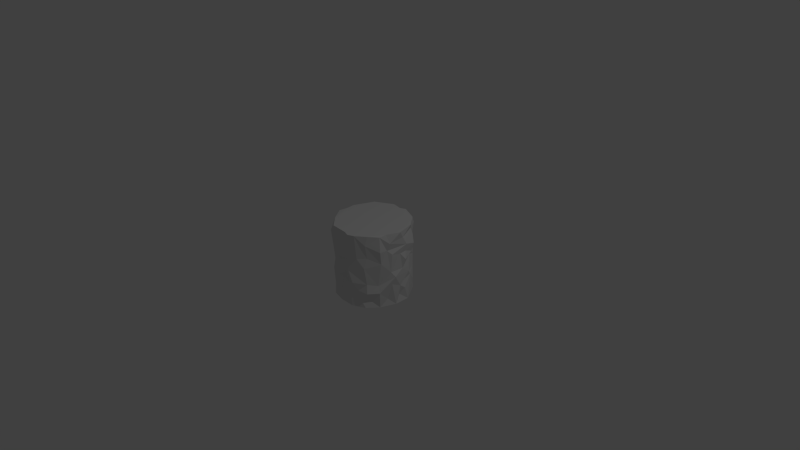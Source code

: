 # Source: Cable.blend  (saved by Blender 2.76.0; exported with 4.5.12 LTS)
import bpy
from mathutils import Matrix  # noqa: F401  (used for matrix-valued properties, if any)

bpy.ops.wm.read_factory_settings(use_empty=True)
scene = bpy.context.scene
scene.name = 'Scene'

# ---- collections
col_collection_1 = bpy.data.collections.new('Collection 1'); scene.collection.children.link(col_collection_1)

# ---- world
world_world = bpy.data.worlds.new('World'); scene.world = world_world
world_world.color = (0.05088, 0.05088, 0.05088)
world_world.use_sun_shadow = False
world_world.sun_shadow_jitter_overblur = 0.0
world_world.cycles.sampling_method = 'MANUAL'
world_world.cycles.sample_map_resolution = 256

# ---- cameras
cam_camera = bpy.data.cameras.new('Camera')
cam_camera.clip_end = 100.0
cam_camera.lens = 35.0
cam_camera.sensor_width = 32.0
cam_camera.sensor_height = 18.0
cam_camera.ortho_scale = 7.314
cam_camera.dof.focus_distance = 0.0
cam_camera.dof.aperture_fstop = 128.0

# ---- lights
light_lamp = bpy.data.lights.new('Lamp', 'POINT')
light_lamp.transmission_factor = 0.0
light_lamp.cutoff_distance = 30.0
light_lamp.energy = 100.0
light_lamp.shadow_buffer_clip_start = 1.001
light_lamp.shadow_soft_size = 0.1
light_lamp.shadow_maximum_resolution = 0.006
light_lamp.use_absolute_resolution = True
light_lamp.cycles.use_multiple_importance_sampling = False

# ---- meshes
me_cylinder = bpy.data.meshes.new('Cylinder')
me_cylinder.from_pydata([(0.004866, 0.5034, -0.5024), (0.007673, 0.4665, 0.5022), (0.1163, 0.4714, -0.5024), (0.07957, 0.5139, 0.5022), (0.1711, 0.4778, -0.5024), (0.1714, 0.4516, 0.5022), (0.2626, 0.4201, -0.5024), (0.2744, 0.4185, 0.5022), (0.3596, 0.3469, -0.5024), (0.3532, 0.3594, 0.5022), (0.4247, 0.2422, -0.5024), (0.4183, 0.2768, 0.5022), (0.4614, 0.1918, -0.5024), (0.4664, 0.187, 0.5022), (0.4845, 0.1115, -0.5024), (0.4929, 0.07864, 0.5022), (0.5017, -0.02325, -0.5024), (0.5142, -0.006698, 0.5022), (0.4732, -0.09026, -0.5024), (0.4742, -0.1153, 0.5022), (0.4735, -0.1777, -0.5024), (0.4364, -0.1825, 0.5022), (0.4123, -0.2735, -0.5024), (0.425, -0.2805, 0.5022), (0.3795, -0.3826, -0.5024), (0.3515, -0.3564, 0.5022), (0.2788, -0.416, -0.5024), (0.2553, -0.4265, 0.5022), (0.1876, -0.464, -0.5024), (0.2063, -0.4698, 0.5022), (0.09738, -0.4913, -0.5024), (0.08289, -0.5086, 0.5022), (0.0143, -0.495, -0.5024), (0.02047, -0.4805, 0.5022), (-0.09997, -0.4963, -0.5024), (-0.09312, -0.4782, 0.5022), (-0.1891, -0.4659, -0.5024), (-0.2115, -0.4655, 0.5022), (-0.2796, -0.4298, -0.5024), (-0.2778, -0.4157, 0.5022), (-0.3313, -0.3305, -0.5024), (-0.3532, -0.354, 0.5022), (-0.4035, -0.2931, -0.5024), (-0.3905, -0.2595, 0.5022), (-0.4378, -0.207, -0.5024), (-0.4492, -0.1944, 0.5022), (-0.5101, -0.08634, -0.5024), (-0.5049, -0.1062, 0.5022), (-0.4998, 0.0003834, -0.5024), (-0.4746, -0.002204, 0.5022), (-0.4766, 0.07707, -0.5024), (-0.4949, 0.1056, 0.5022), (-0.4466, 0.1736, -0.5024), (-0.4383, 0.1886, 0.5022), (-0.415, 0.3124, -0.5024), (-0.4178, 0.2533, 0.5022), (-0.3524, 0.3484, -0.5024), (-0.3721, 0.3603, 0.5022), (-0.279, 0.4163, -0.5024), (-0.2838, 0.404, 0.5022), (-0.192, 0.442, -0.5024), (-0.1679, 0.4738, 0.5022), (-0.07655, 0.4906, -0.5024), (-0.08474, 0.4921, 0.5022), (0.0266, 0.4877, -0.3922), (-0.01689, 0.5135, -0.3038), (0.001848, 0.5071, -0.203), (0.01258, 0.52, -0.1063), (0.005949, 0.5134, 0.01116), (0.01804, 0.5223, 0.09866), (0.01545, 0.5153, 0.1869), (0.0005878, 0.4788, 0.2724), (0.01333, 0.5071, 0.4017), (0.1011, 0.4762, 0.4038), (0.08539, 0.4863, 0.3109), (0.09532, 0.5194, 0.1993), (0.07766, 0.4915, 0.09958), (0.08554, 0.5045, 0.02847), (0.08107, 0.4768, -0.09544), (0.1009, 0.5061, -0.1927), (0.1039, 0.4629, -0.3119), (0.09953, 0.4895, -0.3971), (0.2257, 0.4773, 0.4092), (0.1952, 0.4639, 0.3012), (0.1769, 0.4497, 0.1881), (0.1583, 0.4453, 0.1054), (0.1924, 0.474, -0.01409), (0.2174, 0.432, -0.09543), (0.1958, 0.4527, -0.1947), (0.206, 0.4744, -0.2964), (0.1865, 0.4587, -0.3975), (0.2865, 0.4496, 0.3951), (0.2791, 0.4224, 0.3027), (0.269, 0.4161, 0.1941), (0.2787, 0.4263, 0.09884), (0.2778, 0.4044, 0.003576), (0.2794, 0.3884, -0.1042), (0.268, 0.4038, -0.204), (0.2706, 0.4051, -0.283), (0.2812, 0.4222, -0.4365), (0.3438, 0.3341, 0.4137), (0.3746, 0.3374, 0.3157), (0.3467, 0.3487, 0.2024), (0.3752, 0.3639, 0.09329), (0.3439, 0.3545, -0.002806), (0.3548, 0.3718, -0.1085), (0.3459, 0.3394, -0.1789), (0.3524, 0.353, -0.2988), (0.3512, 0.3539, -0.407), (0.4028, 0.267, 0.385), (0.4385, 0.2714, 0.2901), (0.4425, 0.2901, 0.2083), (0.4113, 0.2783, 0.1027), (0.4042, 0.2637, -0.022), (0.4188, 0.2636, -0.09343), (0.4205, 0.2532, -0.2131), (0.4199, 0.2801, -0.3024), (0.4108, 0.2732, -0.4052), (0.4399, 0.1814, 0.4024), (0.4639, 0.1896, 0.2957), (0.4595, 0.1969, 0.2008), (0.4571, 0.1817, 0.09211), (0.4622, 0.1908, -0.001455), (0.46, 0.1926, -0.09893), (0.4788, 0.1917, -0.1688), (0.4687, 0.191, -0.2877), (0.4662, 0.1921, -0.3863), (0.4813, 0.1013, 0.4094), (0.5126, 0.1144, 0.304), (0.4879, 0.09188, 0.1962), (0.5224, 0.07457, 0.1011), (0.4748, 0.1078, -0.0009576), (0.5022, 0.1129, -0.1234), (0.4663, 0.09292, -0.2134), (0.4888, 0.09857, -0.3019), (0.4936, 0.09787, -0.3991), (0.505, 0.008028, 0.4015), (0.5034, 0.004498, 0.291), (0.4976, 0.000493, 0.1975), (0.4731, -0.01033, 0.09869), (0.497, 0.0104, -0.01664), (0.5096, 0.005642, -0.104), (0.5025, 0.001995, -0.2024), (0.5024, -0.004551, -0.2954), (0.4637, 0.006658, -0.3974), (0.4935, -0.1254, 0.4005), (0.4717, -0.132, 0.2971), (0.4909, -0.1227, 0.2252), (0.4953, -0.113, 0.07634), (0.4806, -0.08626, -0.001284), (0.5189, -0.08673, -0.09397), (0.4877, -0.1016, -0.1994), (0.4918, -0.09965, -0.2999), (0.4909, -0.09795, -0.4063), (0.4686, -0.1928, 0.3946), (0.4367, -0.2069, 0.3138), (0.4644, -0.1687, 0.2149), (0.4657, -0.1989, 0.09778), (0.4665, -0.1869, 0.001462), (0.4608, -0.1915, -0.1174), (0.4787, -0.1879, -0.1931), (0.4589, -0.1754, -0.2999), (0.4356, -0.1634, -0.4108), (0.4001, -0.2915, 0.3682), (0.4456, -0.2832, 0.2909), (0.4173, -0.2848, 0.199), (0.4159, -0.2731, 0.1003), (0.4241, -0.259, 0.01367), (0.4119, -0.2689, -0.08295), (0.4097, -0.2715, -0.2115), (0.4375, -0.2795, -0.2719), (0.4185, -0.279, -0.403), (0.352, -0.333, 0.4236), (0.3507, -0.3494, 0.3004), (0.3389, -0.3512, 0.196), (0.3387, -0.3532, 0.1252), (0.3512, -0.3462, 0.01728), (0.3434, -0.3443, -0.08846), (0.3388, -0.377, -0.2088), (0.3646, -0.3842, -0.2886), (0.3193, -0.3486, -0.4132), (0.299, -0.4232, 0.3966), (0.2765, -0.4124, 0.2995), (0.2517, -0.4216, 0.1918), (0.2814, -0.4175, 0.1022), (0.2803, -0.4153, 0.004968), (0.2881, -0.408, -0.1096), (0.2765, -0.4152, -0.2003), (0.2868, -0.4379, -0.3132), (0.274, -0.416, -0.3988), (0.1816, -0.4727, 0.3862), (0.194, -0.4642, 0.2975), (0.1984, -0.4702, 0.1621), (0.1884, -0.4633, 0.09646), (0.1879, -0.4629, 0.003809), (0.1763, -0.455, -0.1065), (0.1859, -0.4919, -0.1762), (0.2042, -0.4506, -0.2708), (0.1781, -0.4495, -0.404), (0.09264, -0.4952, 0.3926), (0.07294, -0.4931, 0.2994), (0.07252, -0.4778, 0.1861), (0.1005, -0.4925, 0.09771), (0.1012, -0.5081, 0.01455), (0.1222, -0.5009, -0.1089), (0.1013, -0.4968, -0.1963), (0.09072, -0.4795, -0.3048), (0.1185, -0.4883, -0.3977), (-0.0001415, -0.4818, 0.4), (-0.0135, -0.5112, 0.2895), (-0.006005, -0.5028, 0.2098), (0.007352, -0.4908, 0.09965), (0.007898, -0.5156, -0.0189), (0.01102, -0.4831, -0.1039), (-0.005512, -0.5281, -0.201), (-0.0249, -0.4957, -0.2769), (0.01022, -0.4825, -0.4304), (-0.07817, -0.5026, 0.4145), (-0.1047, -0.4807, 0.3122), (-0.1196, -0.4887, 0.1849), (-0.1034, -0.4852, 0.09857), (-0.09389, -0.5242, -0.007644), (-0.07934, -0.5026, -0.1057), (-0.07805, -0.514, -0.2147), (-0.08006, -0.4623, -0.2796), (-0.1003, -0.4837, -0.3997), (-0.2223, -0.4792, 0.4171), (-0.1868, -0.446, 0.2972), (-0.1667, -0.461, 0.2292), (-0.1893, -0.4641, 0.09867), (-0.2242, -0.4441, 0.01112), (-0.1591, -0.463, -0.1129), (-0.19, -0.4643, -0.2014), (-0.1922, -0.4612, -0.2993), (-0.1933, -0.4584, -0.4083), (-0.3056, -0.4352, 0.4193), (-0.2996, -0.4263, 0.3056), (-0.2882, -0.408, 0.2031), (-0.2841, -0.4103, 0.07183), (-0.2554, -0.4246, 0.004834), (-0.2673, -0.4376, -0.07977), (-0.2681, -0.4363, -0.2094), (-0.279, -0.4164, -0.3011), (-0.2848, -0.4159, -0.4009), (-0.3614, -0.3348, 0.3986), (-0.3586, -0.351, 0.3033), (-0.3492, -0.3695, 0.216), (-0.3558, -0.3548, 0.1043), (-0.3508, -0.337, 0.005679), (-0.3523, -0.3527, -0.1005), (-0.3686, -0.3566, -0.1942), (-0.3519, -0.3523, -0.2983), (-0.349, -0.3475, -0.3902), (-0.411, -0.2771, 0.4045), (-0.4495, -0.2981, 0.3049), (-0.4078, -0.2802, 0.191), (-0.4183, -0.2784, 0.09705), (-0.4258, -0.2698, -0.008784), (-0.4187, -0.2786, -0.09278), (-0.4037, -0.3017, -0.2094), (-0.3982, -0.2737, -0.2881), (-0.4456, -0.2691, -0.379), (-0.4391, -0.1823, 0.3724), (-0.4369, -0.2102, 0.2827), (-0.4653, -0.1932, 0.1854), (-0.4733, -0.1884, 0.07883), (-0.4428, -0.1669, -0.004318), (-0.4623, -0.1959, -0.09315), (-0.4568, -0.1837, -0.2042), (-0.4501, -0.1661, -0.2735), (-0.4492, -0.1694, -0.4095), (-0.503, -0.1244, 0.4112), (-0.4938, -0.1052, 0.2946), (-0.4835, -0.1073, 0.1967), (-0.4687, -0.07729, 0.1177), (-0.4878, -0.09684, 0.008543), (-0.5101, -0.08391, -0.09906), (-0.4977, -0.09827, -0.1973), (-0.4912, -0.06635, -0.302), (-0.4939, -0.1006, -0.3987), (-0.5002, 0.01395, 0.3838), (-0.5, 0.001129, 0.2997), (-0.4931, 0.001055, 0.1767), (-0.5002, -0.005051, 0.1097), (-0.4823, -0.002848, -0.009889), (-0.4811, 0.005939, -0.08221), (-0.5121, 0.0162, -0.2073), (-0.4966, -0.0007113, -0.303), (-0.5148, -0.02878, -0.3925), (-0.4904, 0.09758, 0.4005), (-0.4904, 0.09599, 0.2998), (-0.4612, 0.1046, 0.2074), (-0.4932, 0.09992, 0.09361), (-0.4887, 0.09709, 0.02337), (-0.4942, 0.09992, -0.09589), (-0.4889, 0.09655, -0.2017), (-0.4916, 0.1252, -0.303), (-0.4911, 0.09025, -0.4024), (-0.4629, 0.2013, 0.4097), (-0.4639, 0.1758, 0.2809), (-0.4644, 0.1911, 0.1935), (-0.4658, 0.1963, 0.1021), (-0.4432, 0.1879, 0.001111), (-0.4483, 0.1621, -0.1147), (-0.4655, 0.1829, -0.209), (-0.4622, 0.1762, -0.3248), (-0.4665, 0.1908, -0.385), (-0.4317, 0.2799, 0.4001), (-0.4187, 0.2566, 0.3223), (-0.4474, 0.2846, 0.2013), (-0.4285, 0.2812, 0.1083), (-0.3904, 0.2673, -0.02074), (-0.408, 0.2934, -0.1051), (-0.4203, 0.2757, -0.2031), (-0.4273, 0.2899, -0.2895), (-0.4204, 0.2497, -0.3846), (-0.3761, 0.3713, 0.3775), (-0.3522, 0.3559, 0.2969), (-0.3401, 0.3273, 0.1771), (-0.3312, 0.3373, 0.0758), (-0.3523, 0.3556, -0.007989), (-0.3483, 0.3485, -0.09706), (-0.3539, 0.3509, -0.202), (-0.3441, 0.3234, -0.2886), (-0.3549, 0.3537, -0.3993), (-0.2765, 0.3872, 0.4166), (-0.2843, 0.4215, 0.2957), (-0.2724, 0.3909, 0.2091), (-0.2679, 0.4219, 0.1059), (-0.2845, 0.4134, -0.001839), (-0.2974, 0.4223, -0.09232), (-0.256, 0.4116, -0.2063), (-0.2622, 0.4182, -0.2826), (-0.2774, 0.417, -0.3992), (-0.1993, 0.4508, 0.3958), (-0.1626, 0.4596, 0.2802), (-0.2001, 0.4702, 0.1704), (-0.2253, 0.4412, 0.09761), (-0.1913, 0.462, 0.0006693), (-0.1899, 0.4619, -0.1014), (-0.1924, 0.4545, -0.1966), (-0.1907, 0.4692, -0.3117), (-0.2089, 0.4482, -0.4274), (-0.1068, 0.5006, 0.3948), (-0.09883, 0.4914, 0.296), (-0.1131, 0.4868, 0.2262), (-0.09241, 0.495, 0.07993), (-0.094, 0.5, -0.0138), (-0.08451, 0.4788, -0.106), (-0.1125, 0.4825, -0.1975), (-0.08928, 0.5021, -0.3041), (-0.09747, 0.4905, -0.399)], [], [(72, 1, 3, 73), (73, 3, 5, 82), (82, 5, 7, 91), (91, 7, 9, 100), (100, 9, 11, 109), (109, 11, 13, 118), (118, 13, 15, 127), (127, 15, 17, 136), (136, 17, 19, 145), (145, 19, 21, 154), (154, 21, 23, 163), (163, 23, 25, 172), (172, 25, 27, 181), (181, 27, 29, 190), (190, 29, 31, 199), (199, 31, 33, 208), (208, 33, 35, 217), (217, 35, 37, 226), (226, 37, 39, 235), (235, 39, 41, 244), (244, 41, 43, 253), (253, 43, 45, 262), (262, 45, 47, 271), (271, 47, 49, 280), (280, 49, 51, 289), (289, 51, 53, 298), (298, 53, 55, 307), (307, 55, 57, 316), (316, 57, 59, 325), (325, 59, 61, 334), (3, 1, 63, 61, 59, 57, 55, 53, 51, 49, 47, 45, 43, 41, 39, 37, 35, 33, 31, 29, 27, 25, 23, 21, 19, 17, 15, 13, 11, 9, 7, 5), (343, 63, 1, 72), (334, 61, 63, 343), (0, 2, 4, 6, 8, 10, 12, 14, 16, 18, 20, 22, 24, 26, 28, 30, 32, 34, 36, 38, 40, 42, 44, 46, 48, 50, 52, 54, 56, 58, 60, 62), (60, 342, 351, 62), (342, 341, 350, 351), (341, 340, 349, 350), (340, 339, 348, 349), (339, 338, 347, 348), (338, 337, 346, 347), (337, 336, 345, 346), (336, 335, 344, 345), (335, 334, 343, 344), (62, 351, 64, 0), (351, 350, 65, 64), (350, 349, 66, 65), (349, 348, 67, 66), (348, 347, 68, 67), (347, 346, 69, 68), (346, 345, 70, 69), (345, 344, 71, 70), (344, 343, 72, 71), (58, 333, 342, 60), (333, 332, 341, 342), (332, 331, 340, 341), (331, 330, 339, 340), (330, 329, 338, 339), (329, 328, 337, 338), (328, 327, 336, 337), (327, 326, 335, 336), (326, 325, 334, 335), (56, 324, 333, 58), (324, 323, 332, 333), (323, 322, 331, 332), (322, 321, 330, 331), (321, 320, 329, 330), (320, 319, 328, 329), (319, 318, 327, 328), (318, 317, 326, 327), (317, 316, 325, 326), (54, 315, 324, 56), (315, 314, 323, 324), (314, 313, 322, 323), (313, 312, 321, 322), (312, 311, 320, 321), (311, 310, 319, 320), (310, 309, 318, 319), (309, 308, 317, 318), (308, 307, 316, 317), (52, 306, 315, 54), (306, 305, 314, 315), (305, 304, 313, 314), (304, 303, 312, 313), (303, 302, 311, 312), (302, 301, 310, 311), (301, 300, 309, 310), (300, 299, 308, 309), (299, 298, 307, 308), (50, 297, 306, 52), (297, 296, 305, 306), (296, 295, 304, 305), (295, 294, 303, 304), (294, 293, 302, 303), (293, 292, 301, 302), (292, 291, 300, 301), (291, 290, 299, 300), (290, 289, 298, 299), (48, 288, 297, 50), (288, 287, 296, 297), (287, 286, 295, 296), (286, 285, 294, 295), (285, 284, 293, 294), (284, 283, 292, 293), (283, 282, 291, 292), (282, 281, 290, 291), (281, 280, 289, 290), (46, 279, 288, 48), (279, 278, 287, 288), (278, 277, 286, 287), (277, 276, 285, 286), (276, 275, 284, 285), (275, 274, 283, 284), (274, 273, 282, 283), (273, 272, 281, 282), (272, 271, 280, 281), (44, 270, 279, 46), (270, 269, 278, 279), (269, 268, 277, 278), (268, 267, 276, 277), (267, 266, 275, 276), (266, 265, 274, 275), (265, 264, 273, 274), (264, 263, 272, 273), (263, 262, 271, 272), (42, 261, 270, 44), (261, 260, 269, 270), (260, 259, 268, 269), (259, 258, 267, 268), (258, 257, 266, 267), (257, 256, 265, 266), (256, 255, 264, 265), (255, 254, 263, 264), (254, 253, 262, 263), (40, 252, 261, 42), (252, 251, 260, 261), (251, 250, 259, 260), (250, 249, 258, 259), (249, 248, 257, 258), (248, 247, 256, 257), (247, 246, 255, 256), (246, 245, 254, 255), (245, 244, 253, 254), (38, 243, 252, 40), (243, 242, 251, 252), (242, 241, 250, 251), (241, 240, 249, 250), (240, 239, 248, 249), (239, 238, 247, 248), (238, 237, 246, 247), (237, 236, 245, 246), (236, 235, 244, 245), (36, 234, 243, 38), (234, 233, 242, 243), (233, 232, 241, 242), (232, 231, 240, 241), (231, 230, 239, 240), (230, 229, 238, 239), (229, 228, 237, 238), (228, 227, 236, 237), (227, 226, 235, 236), (34, 225, 234, 36), (225, 224, 233, 234), (224, 223, 232, 233), (223, 222, 231, 232), (222, 221, 230, 231), (221, 220, 229, 230), (220, 219, 228, 229), (219, 218, 227, 228), (218, 217, 226, 227), (32, 216, 225, 34), (216, 215, 224, 225), (215, 214, 223, 224), (214, 213, 222, 223), (213, 212, 221, 222), (212, 211, 220, 221), (211, 210, 219, 220), (210, 209, 218, 219), (209, 208, 217, 218), (30, 207, 216, 32), (207, 206, 215, 216), (206, 205, 214, 215), (205, 204, 213, 214), (204, 203, 212, 213), (203, 202, 211, 212), (202, 201, 210, 211), (201, 200, 209, 210), (200, 199, 208, 209), (28, 198, 207, 30), (198, 197, 206, 207), (197, 196, 205, 206), (196, 195, 204, 205), (195, 194, 203, 204), (194, 193, 202, 203), (193, 192, 201, 202), (192, 191, 200, 201), (191, 190, 199, 200), (26, 189, 198, 28), (189, 188, 197, 198), (188, 187, 196, 197), (187, 186, 195, 196), (186, 185, 194, 195), (185, 184, 193, 194), (184, 183, 192, 193), (183, 182, 191, 192), (182, 181, 190, 191), (24, 180, 189, 26), (180, 179, 188, 189), (179, 178, 187, 188), (178, 177, 186, 187), (177, 176, 185, 186), (176, 175, 184, 185), (175, 174, 183, 184), (174, 173, 182, 183), (173, 172, 181, 182), (22, 171, 180, 24), (171, 170, 179, 180), (170, 169, 178, 179), (169, 168, 177, 178), (168, 167, 176, 177), (167, 166, 175, 176), (166, 165, 174, 175), (165, 164, 173, 174), (164, 163, 172, 173), (20, 162, 171, 22), (162, 161, 170, 171), (161, 160, 169, 170), (160, 159, 168, 169), (159, 158, 167, 168), (158, 157, 166, 167), (157, 156, 165, 166), (156, 155, 164, 165), (155, 154, 163, 164), (18, 153, 162, 20), (153, 152, 161, 162), (152, 151, 160, 161), (151, 150, 159, 160), (150, 149, 158, 159), (149, 148, 157, 158), (148, 147, 156, 157), (147, 146, 155, 156), (146, 145, 154, 155), (16, 144, 153, 18), (144, 143, 152, 153), (143, 142, 151, 152), (142, 141, 150, 151), (141, 140, 149, 150), (140, 139, 148, 149), (139, 138, 147, 148), (138, 137, 146, 147), (137, 136, 145, 146), (14, 135, 144, 16), (135, 134, 143, 144), (134, 133, 142, 143), (133, 132, 141, 142), (132, 131, 140, 141), (131, 130, 139, 140), (130, 129, 138, 139), (129, 128, 137, 138), (128, 127, 136, 137), (12, 126, 135, 14), (126, 125, 134, 135), (125, 124, 133, 134), (124, 123, 132, 133), (123, 122, 131, 132), (122, 121, 130, 131), (121, 120, 129, 130), (120, 119, 128, 129), (119, 118, 127, 128), (10, 117, 126, 12), (117, 116, 125, 126), (116, 115, 124, 125), (115, 114, 123, 124), (114, 113, 122, 123), (113, 112, 121, 122), (112, 111, 120, 121), (111, 110, 119, 120), (110, 109, 118, 119), (8, 108, 117, 10), (108, 107, 116, 117), (107, 106, 115, 116), (106, 105, 114, 115), (105, 104, 113, 114), (104, 103, 112, 113), (103, 102, 111, 112), (102, 101, 110, 111), (101, 100, 109, 110), (6, 99, 108, 8), (99, 98, 107, 108), (98, 97, 106, 107), (97, 96, 105, 106), (96, 95, 104, 105), (95, 94, 103, 104), (94, 93, 102, 103), (93, 92, 101, 102), (92, 91, 100, 101), (4, 90, 99, 6), (90, 89, 98, 99), (89, 88, 97, 98), (88, 87, 96, 97), (87, 86, 95, 96), (86, 85, 94, 95), (85, 84, 93, 94), (84, 83, 92, 93), (83, 82, 91, 92), (2, 81, 90, 4), (81, 80, 89, 90), (80, 79, 88, 89), (79, 78, 87, 88), (78, 77, 86, 87), (77, 76, 85, 86), (76, 75, 84, 85), (75, 74, 83, 84), (74, 73, 82, 83), (0, 64, 81, 2), (64, 65, 80, 81), (65, 66, 79, 80), (66, 67, 78, 79), (67, 68, 77, 78), (68, 69, 76, 77), (69, 70, 75, 76), (70, 71, 74, 75), (71, 72, 73, 74)])
_uv = me_cylinder.uv_layers.new(name='UVMap')
_uv.uv.foreach_set('vector', [0.3244, 0.7187, 0.3604, 0.7141, 0.3549, 0.7409, 0.323, 0.7494, 0.323, 0.7494, 0.3549, 0.7409, 0.3587, 0.7767, 0.3216, 0.788, 0.3216, 0.788, 0.3587, 0.7767, 0.3498, 0.8109, 0.3171, 0.8072, 0.3171, 0.8072, 0.3498, 0.8109, 0.3498, 0.8426, 0.3218, 0.8462, 0.3218, 0.8462, 0.3498, 0.8426, 0.3483, 0.8761, 0.3121, 0.8751, 0.3121, 0.8751, 0.3483, 0.8761, 0.3489, 0.9085, 0.3167, 0.9053, 0.3167, 0.9053, 0.3489, 0.9085, 0.339, 0.9434, 0.3179, 0.9346, 0.3179, 0.9346, 0.339, 0.9434, 0.3476, 0.9715, 0.3144, 0.9658, 0.3144, 0.9658, 0.3476, 0.9715, 0.3467, 1.008, 0.3131, 1.009, 0.3249, -0.01746, 0.3584, -0.02012, 0.3509, 0.005295, 0.3237, 0.005529, 0.3237, 0.005529, 0.3509, 0.005295, 0.3531, 0.03709, 0.3138, 0.04446, 0.3138, 0.04446, 0.3531, 0.03709, 0.3582, 0.07115, 0.3319, 0.06506, 0.3319, 0.06506, 0.3582, 0.07115, 0.3637, 0.1094, 0.324, 0.09821, 0.324, 0.09821, 0.3637, 0.1094, 0.3561, 0.1306, 0.3206, 0.139, 0.3206, 0.139, 0.3561, 0.1306, 0.3573, 0.1723, 0.3231, 0.1691, 0.3231, 0.1691, 0.3573, 0.1723, 0.3622, 0.1943, 0.3252, 0.2, 0.3252, 0.2, 0.3622, 0.1943, 0.3603, 0.2314, 0.3301, 0.2258, 0.3301, 0.2258, 0.3603, 0.2314, 0.3546, 0.2693, 0.3307, 0.2709, 0.3307, 0.2709, 0.3546, 0.2693, 0.3582, 0.2958, 0.3311, 0.2994, 0.3311, 0.2994, 0.3582, 0.2958, 0.3579, 0.3277, 0.325, 0.3353, 0.325, 0.3353, 0.3579, 0.3277, 0.3603, 0.3609, 0.3263, 0.3602, 0.3263, 0.3602, 0.3603, 0.3609, 0.3629, 0.3893, 0.3166, 0.3923, 0.3166, 0.3923, 0.3629, 0.3893, 0.3653, 0.4231, 0.3304, 0.4188, 0.3304, 0.4188, 0.3653, 0.4231, 0.3633, 0.4582, 0.3211, 0.4631, 0.3211, 0.4631, 0.3633, 0.4582, 0.3676, 0.4935, 0.3267, 0.4907, 0.3267, 0.4907, 0.3676, 0.4935, 0.3573, 0.5254, 0.3282, 0.5257, 0.3282, 0.5257, 0.3573, 0.5254, 0.3649, 0.5476, 0.3251, 0.5525, 0.3251, 0.5525, 0.3649, 0.5476, 0.357, 0.5849, 0.3175, 0.5852, 0.3175, 0.5852, 0.357, 0.5849, 0.3502, 0.6165, 0.3297, 0.6153, 0.3297, 0.6153, 0.3502, 0.6165, 0.3641, 0.6593, 0.3224, 0.6463, 0.9761, 0.06053, 0.9729, 0.06248, 0.9738, 0.06674, 0.9707, 0.06982, 0.9654, 0.07303, 0.9623, 0.07604, 0.9572, 0.07639, 0.9542, 0.07537, 0.9498, 0.07639, 0.946, 0.07349, 0.9413, 0.0729, 0.9388, 0.06916, 0.9373, 0.06568, 0.9341, 0.06263, 0.9329, 0.0586, 0.932, 0.05512, 0.9333, 0.05012, 0.9351, 0.04553, 0.9348, 0.04251, 0.9383, 0.03811, 0.9411, 0.037, 0.9455, 0.03436, 0.9498, 0.03272, 0.954, 0.03392, 0.9576, 0.03373, 0.9626, 0.03397, 0.9658, 0.03638, 0.9697, 0.03939, 0.9724, 0.04283, 0.9746, 0.04683, 0.9755, 0.05097, 0.9751, 0.05571, 0.3213, 0.6797, 0.3467, 0.6854, 0.3604, 0.7141, 0.3244, 0.7187, 0.3224, 0.6463, 0.3641, 0.6593, 0.3467, 0.6854, 0.3213, 0.6797, 0.9472, 0.07733, 0.9522, 0.07735, 0.9544, 0.07643, 0.9589, 0.07775, 0.9644, 0.07898, 0.9678, 0.08319, 0.9699, 0.08484, 0.9719, 0.08791, 0.9745, 0.09319, 0.9739, 0.09644, 0.9749, 0.1001, 0.9735, 0.1048, 0.9735, 0.1097, 0.9697, 0.1123, 0.9665, 0.1154, 0.9631, 0.1176, 0.9595, 0.1189, 0.9548, 0.1203, 0.9507, 0.1201, 0.9465, 0.1199, 0.9431, 0.1162, 0.939, 0.1164, 0.9371, 0.1124, 0.9326, 0.1084, 0.932, 0.1046, 0.932, 0.1011, 0.9322, 0.0966, 0.932, 0.0904, 0.9342, 0.08822, 0.9365, 0.08453, 0.9398, 0.08242, 0.944, 0.07895, 0.02783, 0.6466, 0.0549, 0.6421, 0.06412, 0.6801, 0.03024, 0.6861, 0.0549, 0.6421, 0.09183, 0.6496, 0.09442, 0.6831, 0.06412, 0.6801, 0.09183, 0.6496, 0.1289, 0.6473, 0.1284, 0.6745, 0.09442, 0.6831, 0.1289, 0.6473, 0.1598, 0.6494, 0.1574, 0.6833, 0.1284, 0.6745, 0.1598, 0.6494, 0.1926, 0.6493, 0.1877, 0.6828, 0.1574, 0.6833, 0.1926, 0.6493, 0.2239, 0.6369, 0.2179, 0.6831, 0.1877, 0.6828, 0.2239, 0.6369, 0.2473, 0.6484, 0.2659, 0.6766, 0.2179, 0.6831, 0.2473, 0.6484, 0.2838, 0.6576, 0.2892, 0.6814, 0.2659, 0.6766, 0.2838, 0.6576, 0.3224, 0.6463, 0.3213, 0.6797, 0.2892, 0.6814, 0.03024, 0.6861, 0.06412, 0.6801, 0.06579, 0.72, 0.03231, 0.7121, 0.06412, 0.6801, 0.09442, 0.6831, 0.09444, 0.7058, 0.06579, 0.72, 0.09442, 0.6831, 0.1284, 0.6745, 0.1262, 0.7121, 0.09444, 0.7058, 0.1284, 0.6745, 0.1574, 0.6833, 0.1574, 0.7166, 0.1262, 0.7121, 0.1574, 0.6833, 0.1877, 0.6828, 0.1953, 0.7155, 0.1574, 0.7166, 0.1877, 0.6828, 0.2179, 0.6831, 0.2235, 0.7196, 0.1953, 0.7155, 0.2179, 0.6831, 0.2659, 0.6766, 0.2516, 0.7191, 0.2235, 0.7196, 0.2659, 0.6766, 0.2892, 0.6814, 0.2811, 0.7137, 0.2516, 0.7191, 0.2892, 0.6814, 0.3213, 0.6797, 0.3244, 0.7187, 0.2811, 0.7137, 0.03143, 0.6181, 0.06353, 0.6179, 0.0549, 0.6421, 0.02783, 0.6466, 0.06353, 0.6179, 0.1011, 0.6216, 0.09183, 0.6496, 0.0549, 0.6421, 0.1011, 0.6216, 0.1259, 0.6225, 0.1289, 0.6473, 0.09183, 0.6496, 0.1259, 0.6225, 0.1632, 0.6132, 0.1598, 0.6494, 0.1289, 0.6473, 0.1632, 0.6132, 0.1921, 0.6154, 0.1926, 0.6493, 0.1598, 0.6494, 0.1921, 0.6154, 0.2269, 0.6219, 0.2239, 0.6369, 0.1926, 0.6493, 0.2269, 0.6219, 0.2613, 0.6144, 0.2473, 0.6484, 0.2239, 0.6369, 0.2613, 0.6144, 0.2911, 0.6167, 0.2838, 0.6576, 0.2473, 0.6484, 0.2911, 0.6167, 0.3297, 0.6153, 0.3224, 0.6463, 0.2838, 0.6576, 0.03043, 0.5866, 0.06254, 0.5859, 0.06353, 0.6179, 0.03143, 0.6181, 0.06254, 0.5859, 0.09897, 0.5812, 0.1011, 0.6216, 0.06353, 0.6179, 0.09897, 0.5812, 0.1279, 0.5853, 0.1259, 0.6225, 0.1011, 0.6216, 0.1279, 0.5853, 0.1618, 0.5852, 0.1632, 0.6132, 0.1259, 0.6225, 0.1618, 0.5852, 0.1899, 0.5871, 0.1921, 0.6154, 0.1632, 0.6132, 0.1899, 0.5871, 0.2183, 0.5871, 0.2269, 0.6219, 0.1921, 0.6154, 0.2183, 0.5871, 0.2509, 0.5846, 0.2613, 0.6144, 0.2269, 0.6219, 0.2509, 0.5846, 0.2908, 0.5864, 0.2911, 0.6167, 0.2613, 0.6144, 0.2908, 0.5864, 0.3175, 0.5852, 0.3297, 0.6153, 0.2911, 0.6167, 0.02904, 0.5639, 0.06865, 0.546, 0.06254, 0.5859, 0.03043, 0.5866, 0.06865, 0.546, 0.1002, 0.5536, 0.09897, 0.5812, 0.06254, 0.5859, 0.1002, 0.5536, 0.127, 0.5529, 0.1279, 0.5853, 0.09897, 0.5812, 0.127, 0.5529, 0.1582, 0.5596, 0.1618, 0.5852, 0.1279, 0.5853, 0.1582, 0.5596, 0.1874, 0.5556, 0.1899, 0.5871, 0.1618, 0.5852, 0.1874, 0.5556, 0.2313, 0.552, 0.2183, 0.5871, 0.1899, 0.5871, 0.2313, 0.552, 0.2602, 0.5501, 0.2509, 0.5846, 0.2183, 0.5871, 0.2602, 0.5501, 0.2992, 0.5474, 0.2908, 0.5864, 0.2509, 0.5846, 0.2992, 0.5474, 0.3251, 0.5525, 0.3175, 0.5852, 0.2908, 0.5864, 0.02447, 0.5186, 0.06874, 0.5213, 0.06865, 0.546, 0.02904, 0.5639, 0.06874, 0.5213, 0.08813, 0.5181, 0.1002, 0.5536, 0.06865, 0.546, 0.08813, 0.5181, 0.1255, 0.5194, 0.127, 0.5529, 0.1002, 0.5536, 0.1255, 0.5194, 0.1568, 0.5156, 0.1582, 0.5596, 0.127, 0.5529, 0.1568, 0.5156, 0.1948, 0.5238, 0.1874, 0.5556, 0.1582, 0.5596, 0.1948, 0.5238, 0.2285, 0.5227, 0.2313, 0.552, 0.1874, 0.5556, 0.2285, 0.5227, 0.2577, 0.5209, 0.2602, 0.5501, 0.2313, 0.552, 0.2577, 0.5209, 0.2864, 0.5168, 0.2992, 0.5474, 0.2602, 0.5501, 0.2864, 0.5168, 0.3282, 0.5257, 0.3251, 0.5525, 0.2992, 0.5474, 0.03352, 0.486, 0.06289, 0.4884, 0.06874, 0.5213, 0.02447, 0.5186, 0.06289, 0.4884, 0.09506, 0.4991, 0.08813, 0.5181, 0.06874, 0.5213, 0.09506, 0.4991, 0.1283, 0.4903, 0.1255, 0.5194, 0.08813, 0.5181, 0.1283, 0.4903, 0.163, 0.4906, 0.1568, 0.5156, 0.1255, 0.5194, 0.163, 0.4906, 0.2021, 0.4901, 0.1948, 0.5238, 0.1568, 0.5156, 0.2021, 0.4901, 0.2253, 0.4906, 0.2285, 0.5227, 0.1948, 0.5238, 0.2253, 0.4906, 0.2629, 0.4934, 0.2577, 0.5209, 0.2285, 0.5227, 0.2629, 0.4934, 0.2937, 0.4896, 0.2864, 0.5168, 0.2577, 0.5209, 0.2937, 0.4896, 0.3267, 0.4907, 0.3282, 0.5257, 0.2864, 0.5168, 0.03342, 0.4603, 0.06479, 0.4495, 0.06289, 0.4884, 0.03352, 0.486, 0.06479, 0.4495, 0.09484, 0.4578, 0.09506, 0.4991, 0.06289, 0.4884, 0.09484, 0.4578, 0.1268, 0.4629, 0.1283, 0.4903, 0.09506, 0.4991, 0.1268, 0.4629, 0.1678, 0.4603, 0.163, 0.4906, 0.1283, 0.4903, 0.1678, 0.4603, 0.1911, 0.4571, 0.2021, 0.4901, 0.163, 0.4906, 0.1911, 0.4571, 0.2304, 0.4563, 0.2253, 0.4906, 0.2021, 0.4901, 0.2304, 0.4563, 0.2528, 0.4581, 0.2629, 0.4934, 0.2253, 0.4906, 0.2528, 0.4581, 0.2937, 0.4586, 0.2937, 0.4896, 0.2629, 0.4934, 0.2937, 0.4586, 0.3211, 0.4631, 0.3267, 0.4907, 0.2937, 0.4896, 0.02943, 0.4322, 0.06252, 0.4256, 0.06479, 0.4495, 0.03342, 0.4603, 0.06252, 0.4256, 0.09472, 0.4356, 0.09484, 0.4578, 0.06479, 0.4495, 0.09472, 0.4356, 0.1296, 0.4256, 0.1268, 0.4629, 0.09484, 0.4578, 0.1296, 0.4256, 0.1612, 0.4309, 0.1678, 0.4603, 0.1268, 0.4629, 0.1612, 0.4309, 0.1969, 0.4256, 0.1911, 0.4571, 0.1678, 0.4603, 0.1969, 0.4256, 0.2338, 0.4311, 0.2304, 0.4563, 0.1911, 0.4571, 0.2338, 0.4311, 0.2601, 0.4221, 0.2528, 0.4581, 0.2304, 0.4563, 0.2601, 0.4221, 0.2924, 0.4236, 0.2937, 0.4586, 0.2528, 0.4581, 0.2924, 0.4236, 0.3304, 0.4188, 0.3211, 0.4631, 0.2937, 0.4586, 0.0351, 0.3868, 0.05897, 0.3993, 0.06252, 0.4256, 0.02943, 0.4322, 0.05897, 0.3993, 0.1035, 0.3992, 0.09472, 0.4356, 0.06252, 0.4256, 0.1035, 0.3992, 0.1268, 0.3947, 0.1296, 0.4256, 0.09472, 0.4356, 0.1268, 0.3947, 0.1632, 0.3918, 0.1612, 0.4309, 0.1296, 0.4256, 0.1632, 0.3918, 0.1924, 0.3988, 0.1969, 0.4256, 0.1612, 0.4309, 0.1924, 0.3988, 0.2208, 0.3956, 0.2338, 0.4311, 0.1969, 0.4256, 0.2208, 0.3956, 0.2556, 0.3935, 0.2601, 0.4221, 0.2338, 0.4311, 0.2556, 0.3935, 0.2876, 0.3849, 0.2924, 0.4236, 0.2601, 0.4221, 0.2876, 0.3849, 0.3166, 0.3923, 0.3304, 0.4188, 0.2924, 0.4236, 0.02118, 0.3565, 0.06801, 0.3688, 0.05897, 0.3993, 0.0351, 0.3868, 0.06801, 0.3688, 0.09873, 0.3593, 0.1035, 0.3992, 0.05897, 0.3993, 0.09873, 0.3593, 0.1254, 0.3523, 0.1268, 0.3947, 0.1035, 0.3992, 0.1254, 0.3523, 0.1636, 0.3612, 0.1632, 0.3918, 0.1268, 0.3947, 0.1636, 0.3612, 0.1915, 0.3651, 0.1924, 0.3988, 0.1632, 0.3918, 0.1915, 0.3651, 0.2268, 0.361, 0.2208, 0.3956, 0.1924, 0.3988, 0.2268, 0.361, 0.2583, 0.3589, 0.2556, 0.3935, 0.2208, 0.3956, 0.2583, 0.3589, 0.2953, 0.3601, 0.2876, 0.3849, 0.2556, 0.3935, 0.2953, 0.3601, 0.3263, 0.3602, 0.3166, 0.3923, 0.2876, 0.3849, 0.03435, 0.3292, 0.06498, 0.3294, 0.06801, 0.3688, 0.02118, 0.3565, 0.06498, 0.3294, 0.09561, 0.3289, 0.09873, 0.3593, 0.06801, 0.3688, 0.09561, 0.3289, 0.13, 0.3312, 0.1254, 0.3523, 0.09873, 0.3593, 0.13, 0.3312, 0.1608, 0.3285, 0.1636, 0.3612, 0.1254, 0.3523, 0.1608, 0.3285, 0.1963, 0.3316, 0.1915, 0.3651, 0.1636, 0.3612, 0.1963, 0.3316, 0.2294, 0.3284, 0.2268, 0.361, 0.1915, 0.3651, 0.2294, 0.3284, 0.2662, 0.3233, 0.2583, 0.3589, 0.2268, 0.361, 0.2662, 0.3233, 0.2942, 0.3299, 0.2953, 0.3601, 0.2583, 0.3589, 0.2942, 0.3299, 0.325, 0.3353, 0.3263, 0.3602, 0.2953, 0.3601, 0.02567, 0.2931, 0.06143, 0.298, 0.06498, 0.3294, 0.03435, 0.3292, 0.06143, 0.298, 0.09478, 0.2965, 0.09561, 0.3289, 0.06498, 0.3294, 0.09478, 0.2965, 0.1252, 0.2898, 0.13, 0.3312, 0.09561, 0.3289, 0.1252, 0.2898, 0.1672, 0.2894, 0.1608, 0.3285, 0.13, 0.3312, 0.1672, 0.2894, 0.1956, 0.2883, 0.1963, 0.3316, 0.1608, 0.3285, 0.1956, 0.2883, 0.2181, 0.2987, 0.2294, 0.3284, 0.1963, 0.3316, 0.2181, 0.2987, 0.2616, 0.2995, 0.2662, 0.3233, 0.2294, 0.3284, 0.2616, 0.2995, 0.2956, 0.2995, 0.2942, 0.3299, 0.2662, 0.3233, 0.2956, 0.2995, 0.3311, 0.2994, 0.325, 0.3353, 0.2942, 0.3299, 0.02835, 0.2619, 0.05947, 0.2645, 0.06143, 0.298, 0.02567, 0.2931, 0.05947, 0.2645, 0.09527, 0.2642, 0.09478, 0.2965, 0.06143, 0.298, 0.09527, 0.2642, 0.1276, 0.2625, 0.1252, 0.2898, 0.09478, 0.2965, 0.1276, 0.2625, 0.1571, 0.2535, 0.1672, 0.2894, 0.1252, 0.2898, 0.1571, 0.2535, 0.1976, 0.276, 0.1956, 0.2883, 0.1672, 0.2894, 0.1976, 0.276, 0.2265, 0.2626, 0.2181, 0.2987, 0.1956, 0.2883, 0.2265, 0.2626, 0.2691, 0.2558, 0.2616, 0.2995, 0.2181, 0.2987, 0.2691, 0.2558, 0.2911, 0.2634, 0.2956, 0.2995, 0.2616, 0.2995, 0.2911, 0.2634, 0.3307, 0.2709, 0.3311, 0.2994, 0.2956, 0.2995, 0.02649, 0.2318, 0.06254, 0.2328, 0.05947, 0.2645, 0.02835, 0.2619, 0.06254, 0.2328, 0.1014, 0.2294, 0.09527, 0.2642, 0.05947, 0.2645, 0.1014, 0.2294, 0.1253, 0.2236, 0.1276, 0.2625, 0.09527, 0.2642, 0.1253, 0.2236, 0.1597, 0.2246, 0.1571, 0.2535, 0.1276, 0.2625, 0.1597, 0.2246, 0.1912, 0.2277, 0.1976, 0.276, 0.1571, 0.2535, 0.1912, 0.2277, 0.2262, 0.2334, 0.2265, 0.2626, 0.1976, 0.276, 0.2262, 0.2334, 0.2545, 0.2384, 0.2691, 0.2558, 0.2265, 0.2626, 0.2545, 0.2384, 0.2963, 0.2344, 0.2911, 0.2634, 0.2691, 0.2558, 0.2963, 0.2344, 0.3301, 0.2258, 0.3307, 0.2709, 0.2911, 0.2634, 0.02223, 0.1954, 0.05309, 0.197, 0.06254, 0.2328, 0.02649, 0.2318, 0.05309, 0.197, 0.1033, 0.2089, 0.1014, 0.2294, 0.06254, 0.2328, 0.1033, 0.2089, 0.1288, 0.2021, 0.1253, 0.2236, 0.1014, 0.2294, 0.1288, 0.2021, 0.1599, 0.1953, 0.1597, 0.2246, 0.1253, 0.2236, 0.1599, 0.1953, 0.1879, 0.1965, 0.1912, 0.2277, 0.1597, 0.2246, 0.1879, 0.1965, 0.227, 0.1968, 0.2262, 0.2334, 0.1912, 0.2277, 0.227, 0.1968, 0.2631, 0.2014, 0.2545, 0.2384, 0.2262, 0.2334, 0.2631, 0.2014, 0.2887, 0.2036, 0.2963, 0.2344, 0.2545, 0.2384, 0.2887, 0.2036, 0.3252, 0.2, 0.3301, 0.2258, 0.2963, 0.2344, 0.0308, 0.169, 0.06302, 0.1622, 0.05309, 0.197, 0.02223, 0.1954, 0.06302, 0.1622, 0.09389, 0.1701, 0.1033, 0.2089, 0.05309, 0.197, 0.09389, 0.1701, 0.1303, 0.1677, 0.1288, 0.2021, 0.1033, 0.2089, 0.1303, 0.1677, 0.1588, 0.1601, 0.1599, 0.1953, 0.1288, 0.2021, 0.1588, 0.1601, 0.1984, 0.167, 0.1879, 0.1965, 0.1599, 0.1953, 0.1984, 0.167, 0.2256, 0.1663, 0.227, 0.1968, 0.1879, 0.1965, 0.2256, 0.1663, 0.255, 0.1748, 0.2631, 0.2014, 0.227, 0.1968, 0.255, 0.1748, 0.2923, 0.1755, 0.2887, 0.2036, 0.2631, 0.2014, 0.2923, 0.1755, 0.3231, 0.1691, 0.3252, 0.2, 0.2887, 0.2036, 0.03396, 0.1389, 0.06186, 0.1393, 0.06302, 0.1622, 0.0308, 0.169, 0.06186, 0.1393, 0.1055, 0.1316, 0.09389, 0.1701, 0.06302, 0.1622, 0.1055, 0.1316, 0.1367, 0.1416, 0.1303, 0.1677, 0.09389, 0.1701, 0.1367, 0.1416, 0.1602, 0.1372, 0.1588, 0.1601, 0.1303, 0.1677, 0.1602, 0.1372, 0.1954, 0.1358, 0.1984, 0.167, 0.1588, 0.1601, 0.1954, 0.1358, 0.2255, 0.136, 0.2256, 0.1663, 0.1984, 0.167, 0.2255, 0.136, 0.247, 0.1339, 0.255, 0.1748, 0.2256, 0.1663, 0.247, 0.1339, 0.2915, 0.1344, 0.2923, 0.1755, 0.255, 0.1748, 0.2915, 0.1344, 0.3206, 0.139, 0.3231, 0.1691, 0.2923, 0.1755, 0.03018, 0.1064, 0.06292, 0.1055, 0.06186, 0.1393, 0.03396, 0.1389, 0.06292, 0.1055, 0.09145, 0.1051, 0.1055, 0.1316, 0.06186, 0.1393, 0.09145, 0.1051, 0.1289, 0.1044, 0.1367, 0.1416, 0.1055, 0.1316, 0.1289, 0.1044, 0.1584, 0.09892, 0.1602, 0.1372, 0.1367, 0.1416, 0.1584, 0.09892, 0.1958, 0.1021, 0.1954, 0.1358, 0.1602, 0.1372, 0.1958, 0.1021, 0.2273, 0.1023, 0.2255, 0.136, 0.1954, 0.1358, 0.2273, 0.1023, 0.2569, 0.1106, 0.247, 0.1339, 0.2255, 0.136, 0.2569, 0.1106, 0.2921, 0.1024, 0.2915, 0.1344, 0.247, 0.1339, 0.2921, 0.1024, 0.324, 0.09821, 0.3206, 0.139, 0.2915, 0.1344, 0.0216, 0.07336, 0.05573, 0.07909, 0.06292, 0.1055, 0.03018, 0.1064, 0.05573, 0.07909, 0.09919, 0.07592, 0.09145, 0.1051, 0.06292, 0.1055, 0.09919, 0.07592, 0.1252, 0.0804, 0.1289, 0.1044, 0.09145, 0.1051, 0.1252, 0.0804, 0.1652, 0.07127, 0.1584, 0.09892, 0.1289, 0.1044, 0.1652, 0.07127, 0.1998, 0.06986, 0.1958, 0.1021, 0.1584, 0.09892, 0.1998, 0.06986, 0.235, 0.0744, 0.2273, 0.1023, 0.1958, 0.1021, 0.235, 0.0744, 0.258, 0.07405, 0.2569, 0.1106, 0.2273, 0.1023, 0.258, 0.07405, 0.2919, 0.07055, 0.2921, 0.1024, 0.2569, 0.1106, 0.2919, 0.07055, 0.3319, 0.06506, 0.324, 0.09821, 0.2921, 0.1024, 0.03383, 0.03855, 0.06168, 0.0395, 0.05573, 0.07909, 0.0216, 0.07336, 0.06168, 0.0395, 0.1044, 0.03641, 0.09919, 0.07592, 0.05573, 0.07909, 0.1044, 0.03641, 0.1255, 0.03966, 0.1252, 0.0804, 0.09919, 0.07592, 0.1255, 0.03966, 0.1668, 0.03783, 0.1652, 0.07127, 0.1252, 0.0804, 0.1668, 0.03783, 0.1986, 0.03263, 0.1998, 0.06986, 0.1652, 0.07127, 0.1986, 0.03263, 0.227, 0.038, 0.235, 0.0744, 0.1998, 0.06986, 0.227, 0.038, 0.2592, 0.04089, 0.258, 0.07405, 0.235, 0.0744, 0.2592, 0.04089, 0.2876, 0.03555, 0.2919, 0.07055, 0.258, 0.07405, 0.2876, 0.03555, 0.3138, 0.04446, 0.3319, 0.06506, 0.2919, 0.07055, 0.02782, 0.002183, 0.0579, 0.001708, 0.06168, 0.0395, 0.03383, 0.03855, 0.0579, 0.001708, 0.09474, 0.002524, 0.1044, 0.03641, 0.06168, 0.0395, 0.09474, 0.002524, 0.1296, 0.00519, 0.1255, 0.03966, 0.1044, 0.03641, 0.1296, 0.00519, 0.1548, 0.007833, 0.1668, 0.03783, 0.1255, 0.03966, 0.1548, 0.007833, 0.1944, 0.004815, 0.1986, 0.03263, 0.1668, 0.03783, 0.1944, 0.004815, 0.2263, 0.008822, 0.227, 0.038, 0.1986, 0.03263, 0.2263, 0.008822, 0.2648, 9.272e-05, 0.2592, 0.04089, 0.227, 0.038, 0.2648, 9.272e-05, 0.2973, 0.0141, 0.2876, 0.03555, 0.2592, 0.04089, 0.2973, 0.0141, 0.3237, 0.005529, 0.3138, 0.04446, 0.2876, 0.03555, 0.03261, -0.02569, 0.06116, -0.02568, 0.0579, 0.001708, 0.02782, 0.002183, 0.06116, -0.02568, 0.09544, -0.02422, 0.09474, 0.002524, 0.0579, 0.001708, 0.09544, -0.02422, 0.1278, -0.02241, 0.1296, 0.00519, 0.09474, 0.002524, 0.1278, -0.02241, 0.162, -0.03126, 0.1548, 0.007833, 0.1296, 0.00519, 0.162, -0.03126, 0.1941, -0.0287, 0.1944, 0.004815, 0.1548, 0.007833, 0.1941, -0.0287, 0.2197, -0.02074, 0.2263, 0.008822, 0.1944, 0.004815, 0.2197, -0.02074, 0.2679, -0.01721, 0.2648, 9.272e-05, 0.2263, 0.008822, 0.2679, -0.01721, 0.2915, -0.01208, 0.2973, 0.0141, 0.2648, 9.272e-05, 0.2915, -0.01208, 0.3249, -0.01746, 0.3237, 0.005529, 0.2973, 0.0141, 0.0195, 0.9669, 0.05755, 0.9576, 0.05416, 0.9907, 0.02625, 0.9901, 0.05755, 0.9576, 0.09054, 0.9633, 0.08746, 0.9932, 0.05416, 0.9907, 0.09054, 0.9633, 0.1202, 0.9624, 0.1192, 0.9957, 0.08746, 0.9932, 0.1202, 0.9624, 0.1519, 0.9625, 0.1539, 0.9921, 0.1192, 0.9957, 0.1519, 0.9625, 0.1809, 0.9614, 0.1856, 0.9934, 0.1539, 0.9921, 0.1809, 0.9614, 0.2167, 0.9712, 0.2105, 1.003, 0.1856, 0.9934, 0.2167, 0.9712, 0.2485, 0.967, 0.2565, 1.007, 0.2105, 1.003, 0.2485, 0.967, 0.2787, 0.9667, 0.2797, 1.011, 0.2565, 1.007, 0.2787, 0.9667, 0.3144, 0.9658, 0.3131, 1.009, 0.2797, 1.011, 0.0245, 0.924, 0.05841, 0.9289, 0.05755, 0.9576, 0.0195, 0.9669, 0.05841, 0.9289, 0.0887, 0.9304, 0.09054, 0.9633, 0.05755, 0.9576, 0.0887, 0.9304, 0.1166, 0.9319, 0.1202, 0.9624, 0.09054, 0.9633, 0.1166, 0.9319, 0.1466, 0.9286, 0.1519, 0.9625, 0.1202, 0.9624, 0.1466, 0.9286, 0.1863, 0.9288, 0.1809, 0.9614, 0.1519, 0.9625, 0.1863, 0.9288, 0.2186, 0.9432, 0.2167, 0.9712, 0.1809, 0.9614, 0.2186, 0.9432, 0.249, 0.9368, 0.2485, 0.967, 0.2167, 0.9712, 0.249, 0.9368, 0.284, 0.933, 0.2787, 0.9667, 0.2485, 0.967, 0.284, 0.933, 0.3179, 0.9346, 0.3144, 0.9658, 0.2787, 0.9667, 0.02727, 0.8974, 0.06356, 0.8987, 0.05841, 0.9289, 0.0245, 0.924, 0.06356, 0.8987, 0.09486, 0.9005, 0.0887, 0.9304, 0.05841, 0.9289, 0.09486, 0.9005, 0.1327, 0.9028, 0.1166, 0.9319, 0.0887, 0.9304, 0.1327, 0.9028, 0.1554, 0.9003, 0.1466, 0.9286, 0.1166, 0.9319, 0.1554, 0.9003, 0.1869, 0.902, 0.1863, 0.9288, 0.1466, 0.9286, 0.1869, 0.902, 0.2169, 0.905, 0.2186, 0.9432, 0.1863, 0.9288, 0.2169, 0.905, 0.2517, 0.9023, 0.249, 0.9368, 0.2186, 0.9432, 0.2517, 0.9023, 0.2817, 0.9055, 0.284, 0.933, 0.249, 0.9368, 0.2817, 0.9055, 0.3167, 0.9053, 0.3179, 0.9346, 0.284, 0.933, 0.0263, 0.8776, 0.05817, 0.8675, 0.06356, 0.8987, 0.02727, 0.8974, 0.05817, 0.8675, 0.09073, 0.8682, 0.09486, 0.9005, 0.06356, 0.8987, 0.09073, 0.8682, 0.1194, 0.8756, 0.1327, 0.9028, 0.09486, 0.9005, 0.1194, 0.8756, 0.1577, 0.874, 0.1554, 0.9003, 0.1327, 0.9028, 0.1577, 0.874, 0.1812, 0.872, 0.1869, 0.902, 0.1554, 0.9003, 0.1812, 0.872, 0.2216, 0.8705, 0.2169, 0.905, 0.1869, 0.902, 0.2216, 0.8705, 0.2557, 0.8737, 0.2517, 0.9023, 0.2169, 0.905, 0.2557, 0.8737, 0.2799, 0.8789, 0.2817, 0.9055, 0.2517, 0.9023, 0.2799, 0.8789, 0.3121, 0.8751, 0.3167, 0.9053, 0.2817, 0.9055, 0.03529, 0.8387, 0.05823, 0.8357, 0.05817, 0.8675, 0.0263, 0.8776, 0.05823, 0.8357, 0.09249, 0.8368, 0.09073, 0.8682, 0.05817, 0.8675, 0.09249, 0.8368, 0.1314, 0.839, 0.1194, 0.8756, 0.09073, 0.8682, 0.1314, 0.839, 0.1555, 0.836, 0.1577, 0.874, 0.1194, 0.8756, 0.1555, 0.836, 0.1882, 0.8368, 0.1812, 0.872, 0.1577, 0.874, 0.1882, 0.8368, 0.2192, 0.8415, 0.2216, 0.8705, 0.1812, 0.872, 0.2192, 0.8415, 0.2538, 0.8399, 0.2557, 0.8737, 0.2216, 0.8705, 0.2538, 0.8399, 0.2894, 0.8506, 0.2799, 0.8789, 0.2557, 0.8737, 0.2894, 0.8506, 0.3218, 0.8462, 0.3121, 0.8751, 0.2799, 0.8789, 0.02165, 0.8003, 0.04939, 0.8049, 0.05823, 0.8357, 0.03529, 0.8387, 0.04939, 0.8049, 0.09816, 0.8061, 0.09249, 0.8368, 0.05823, 0.8357, 0.09816, 0.8061, 0.1236, 0.8059, 0.1314, 0.839, 0.09249, 0.8368, 0.1236, 0.8059, 0.1559, 0.8124, 0.1555, 0.836, 0.1314, 0.839, 0.1559, 0.8124, 0.1907, 0.8102, 0.1882, 0.8368, 0.1555, 0.836, 0.1907, 0.8102, 0.2217, 0.807, 0.2192, 0.8415, 0.1882, 0.8368, 0.2217, 0.807, 0.2522, 0.8069, 0.2538, 0.8399, 0.2192, 0.8415, 0.2522, 0.8069, 0.2876, 0.8094, 0.2894, 0.8506, 0.2538, 0.8399, 0.2876, 0.8094, 0.3171, 0.8072, 0.3218, 0.8462, 0.2894, 0.8506, 0.02487, 0.766, 0.06274, 0.7729, 0.04939, 0.8049, 0.02165, 0.8003, 0.06274, 0.7729, 0.09476, 0.7772, 0.09816, 0.8061, 0.04939, 0.8049, 0.09476, 0.7772, 0.1272, 0.7773, 0.1236, 0.8059, 0.09816, 0.8061, 0.1272, 0.7773, 0.1596, 0.7877, 0.1559, 0.8124, 0.1236, 0.8059, 0.1596, 0.7877, 0.1872, 0.7757, 0.1907, 0.8102, 0.1559, 0.8124, 0.1872, 0.7757, 0.2256, 0.7695, 0.2217, 0.807, 0.1907, 0.8102, 0.2256, 0.7695, 0.251, 0.7756, 0.2522, 0.8069, 0.2217, 0.807, 0.251, 0.7756, 0.288, 0.779, 0.2876, 0.8094, 0.2522, 0.8069, 0.288, 0.779, 0.3216, 0.788, 0.3171, 0.8072, 0.2876, 0.8094, 0.02794, 0.7489, 0.06297, 0.743, 0.06274, 0.7729, 0.02487, 0.766, 0.06297, 0.743, 0.09088, 0.7463, 0.09476, 0.7772, 0.06274, 0.7729, 0.09088, 0.7463, 0.1296, 0.7429, 0.1272, 0.7773, 0.09476, 0.7772, 0.1296, 0.7429, 0.1611, 0.7421, 0.1596, 0.7877, 0.1272, 0.7773, 0.1611, 0.7421, 0.201, 0.7412, 0.1872, 0.7757, 0.1596, 0.7877, 0.201, 0.7412, 0.2241, 0.7408, 0.2256, 0.7695, 0.1872, 0.7757, 0.2241, 0.7408, 0.2562, 0.7434, 0.251, 0.7756, 0.2256, 0.7695, 0.2562, 0.7434, 0.2926, 0.742, 0.288, 0.779, 0.251, 0.7756, 0.2926, 0.742, 0.323, 0.7494, 0.3216, 0.788, 0.288, 0.779, 0.03231, 0.7121, 0.06579, 0.72, 0.06297, 0.743, 0.02794, 0.7489, 0.06579, 0.72, 0.09444, 0.7058, 0.09088, 0.7463, 0.06297, 0.743, 0.09444, 0.7058, 0.1262, 0.7121, 0.1296, 0.7429, 0.09088, 0.7463, 0.1262, 0.7121, 0.1574, 0.7166, 0.1611, 0.7421, 0.1296, 0.7429, 0.1574, 0.7166, 0.1953, 0.7155, 0.201, 0.7412, 0.1611, 0.7421, 0.1953, 0.7155, 0.2235, 0.7196, 0.2241, 0.7408, 0.201, 0.7412, 0.2235, 0.7196, 0.2516, 0.7191, 0.2562, 0.7434, 0.2241, 0.7408, 0.2516, 0.7191, 0.2811, 0.7137, 0.2926, 0.742, 0.2562, 0.7434, 0.2811, 0.7137, 0.3244, 0.7187, 0.323, 0.7494, 0.2926, 0.742])
me_cylinder.use_remesh_preserve_volume = False
me_cylinder.use_remesh_preserve_attributes = False
me_cylinder.use_mirror_vertex_groups = False
me_cylinder.update()

# ---- objects
ob_cylinder = bpy.data.objects.new('Cylinder', me_cylinder)
ob_lamp = bpy.data.objects.new('Lamp', light_lamp)
ob_camera = bpy.data.objects.new('Camera', cam_camera)

# ---- transforms, parenting, visibility, modifiers, constraints
ob_cylinder.location = (0.0, 0.0, 0.0)
ob_cylinder.lineart.crease_threshold = 0.0
_m = ob_cylinder.modifiers.new('Decimate', 'DECIMATE')
_m.ratio = 0.4358
_m = ob_cylinder.modifiers.new('EdgeSplit', 'EDGE_SPLIT')
_m.split_angle = 0.0
ob_lamp.location = (4.076, 1.005, 5.904)
ob_lamp.rotation_euler = (0.6503, 0.05522, 1.866)
ob_lamp.lock_rotations_4d = False
ob_lamp.empty_display_type = 'ARROWS'
ob_lamp.color = (0.0, 0.0, 0.0, 0.0)
ob_lamp.lineart.crease_threshold = 0.0
ob_camera.location = (7.481, -6.508, 5.344)
ob_camera.rotation_euler = (1.109, 0.01082, 0.8149)
ob_camera.lock_rotations_4d = False
ob_camera.empty_display_type = 'ARROWS'
ob_camera.color = (0.0, 0.0, 0.0, 0.0)
ob_camera.display_type = 'WIRE'
ob_camera.lineart.crease_threshold = 0.0

# ---- collection membership
col_collection_1.objects.link(ob_cylinder)
col_collection_1.objects.link(ob_lamp)
col_collection_1.objects.link(ob_camera)

# ---- scene / render settings (as saved in the file)
scene.camera = ob_camera
scene.frame_start = 1; scene.frame_end = 250; scene.frame_set(1)
scene.render.engine = 'BLENDER_EEVEE_NEXT'
scene.render.resolution_percentage = 50
scene.render.dither_intensity = 0.0
scene.cycles.use_denoising = False
scene.cycles.samples = 10
scene.cycles.sampling_pattern = 'TABULATED_SOBOL'
scene.cycles.light_sampling_threshold = 0.0
scene.cycles.use_adaptive_sampling = False
scene.cycles.use_light_tree = False
scene.cycles.blur_glossy = 0.0
scene.cycles.pixel_filter_type = 'GAUSSIAN'
scene.cycles.sample_clamp_indirect = 0.0
scene.view_settings.view_transform = 'Standard'
bpy.context.view_layer.update()

